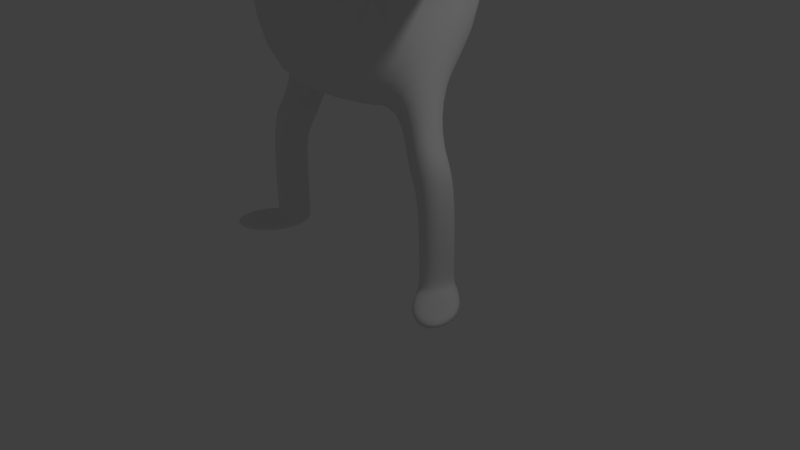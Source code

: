 # Source: goomba.blend  (saved by Blender 2.76.0; exported with 4.5.12 LTS)
import bpy
from mathutils import Matrix  # noqa: F401  (used for matrix-valued properties, if any)

bpy.ops.wm.read_factory_settings(use_empty=True)
scene = bpy.context.scene
scene.name = 'Scene'

# ---- collections
col_collection_1 = bpy.data.collections.new('Collection 1'); scene.collection.children.link(col_collection_1)

# ---- materials (node trees are filled in below, after node groups)
mat_material = bpy.data.materials.new('Material')
mat_material.alpha_threshold = 0.0
mat_material.use_transparent_shadow = False
mat_material.roughness = 0.5
mat_material.line_color = (0.0, 0.0, 0.0, 1.0)

# ---- material node trees

# ---- world
world_world = bpy.data.worlds.new('World'); scene.world = world_world
world_world.color = (0.05088, 0.05088, 0.05088)
world_world.use_sun_shadow = False
world_world.sun_shadow_jitter_overblur = 0.0
world_world.cycles.sampling_method = 'MANUAL'
world_world.cycles.sample_map_resolution = 256

# ---- cameras
cam_camera = bpy.data.cameras.new('Camera')
cam_camera.clip_end = 100.0
cam_camera.lens = 35.0
cam_camera.sensor_width = 32.0
cam_camera.sensor_height = 18.0
cam_camera.ortho_scale = 7.314
cam_camera.dof.focus_distance = 0.0
cam_camera.dof.aperture_fstop = 128.0

# ---- lights
light_lamp = bpy.data.lights.new('Lamp', 'POINT')
light_lamp.transmission_factor = 0.0
light_lamp.cutoff_distance = 30.0
light_lamp.energy = 100.0
light_lamp.shadow_buffer_clip_start = 1.001
light_lamp.shadow_soft_size = 0.1
light_lamp.shadow_maximum_resolution = 0.006
light_lamp.use_absolute_resolution = True
light_lamp.cycles.use_multiple_importance_sampling = False

# ---- meshes
me_cube = bpy.data.meshes.new('Cube')
me_cube.from_pydata([(-0.9529, -0.4526, 1.477), (-1.288, -0.4424, 1.925), (-0.4129, -1.0, 2.076), (-0.4129, 1.0, 2.076), (-1.277, 0.0551, 1.782), (-1.01, 0.09382, 1.501), (-1.0, -1.0, 6.786), (-1.0, 1.0, 6.786), (-1.081, 0.1781, 2.521), (-1.093, -0.3193, 2.663), (-0.8142, 0.2168, 2.239), (-0.7569, -0.3295, 2.216), (-1.162, -1.162, 3.518), (-1.162, -1.162, 5.343), (-1.162, 1.162, 3.518), (-1.162, 1.162, 5.343), (0.0, 1.0, 2.076), (0.0, -1.0, 2.076), (0.0, 1.0, 6.786), (0.0, -1.0, 6.786), (0.0, 1.162, 5.343), (0.0, 1.162, 3.518), (0.0, -1.162, 3.518), (0.0, -1.162, 5.343), (-1.509, -0.473, 1.741), (-1.498, 0.02448, 1.598), (-1.174, -0.4832, 1.294), (-1.231, 0.06319, 1.317), (-1.509, -0.473, 0.1979), (-1.498, 0.02448, 0.1979), (-1.174, -0.4832, 0.1979), (-1.231, 0.06319, 0.1979), (-1.509, -0.473, 0.03023), (-1.498, 0.02448, 0.03023), (-1.174, -0.4832, 0.03023), (-1.231, 0.06319, 0.03023), (-1.94, -0.881, 0.1979), (-1.928, -0.3835, 0.1979), (-1.604, -0.8912, 0.1979), (-1.94, -0.881, 0.03023), (-1.928, -0.3835, 0.03023), (-1.604, -0.8912, 0.03023), (-1.509, -0.473, 0.3043), (-1.174, -0.4832, 0.2735), (-1.498, 0.02448, 0.2945), (-1.231, 0.06319, 0.2751), (-1.594, -0.2144, 4.262), (-1.594, -0.2144, 4.599), (-1.594, 0.2144, 4.262), (-1.594, 0.2144, 4.599), (-2.792, -0.2144, 4.262), (-2.792, -0.2144, 4.599), (-2.792, 0.2144, 4.262), (-2.792, 0.2144, 4.599), (-2.858, -0.2144, 4.262), (-2.858, -0.2144, 4.599), (-2.858, 0.2144, 4.262), (-2.858, 0.2144, 4.599), (-3.929, -0.2144, 4.391), (-3.929, -0.2144, 4.47), (-3.929, 0.2144, 4.391), (-3.929, 0.2144, 4.47), (-4.327, 0.2425, 4.49), (-4.329, 0.2423, 4.381), (-4.327, -0.1976, 4.49), (-4.329, -0.1979, 4.381), (-4.264, -0.1979, 4.381), (-4.257, -0.197, 4.511), (-4.264, 0.2423, 4.381), (-4.257, 0.2431, 4.511), (-4.078, 0.2431, 4.511), (-4.085, 0.2423, 4.381), (-4.078, -0.1356, 4.511), (-4.085, -0.1365, 4.381), (-4.379, 0.2257, 4.465), (-4.379, 0.2257, 4.396), (-4.595, -0.2186, 4.463), (-4.09, -0.3398, 4.41), (-4.09, -0.3398, 4.452), (-4.158, -0.331, 4.404), (-4.158, -0.331, 4.457), (-4.121, -0.3175, 4.457), (-4.121, -0.3175, 4.404), (-4.121, -0.5333, 4.413), (-4.121, -0.5333, 4.448), (-4.161, -0.484, 4.404), (-4.161, -0.484, 4.457), (-4.127, -0.4908, 4.455), (-4.127, -0.4908, 4.406), (-4.252, -0.6323, 4.431), (-4.252, -0.6323, 4.431), (-4.252, -0.6323, 4.431), (-4.252, -0.6323, 4.431), (-4.252, -0.6323, 4.431), (-4.252, -0.6323, 4.431), (-4.625, -0.1104, 4.48), (-4.44, 0.05658, 4.385), (-4.41, 0.1488, 4.396), (-4.625, -0.1104, 4.382), (-4.44, 0.05658, 4.476), (-4.41, 0.1488, 4.465), (-4.41, -0.1682, 4.463), (-4.595, -0.2186, 4.399), (-4.44, -0.05797, 4.381), (-4.44, -0.05797, 4.48), (-4.772, -0.2514, 4.407), (-4.792, -0.1711, 4.395), (-4.792, -0.1711, 4.467), (-4.772, -0.2514, 4.454), (-4.975, -0.2633, 4.431), (-4.975, -0.2633, 4.431), (-4.975, -0.2633, 4.431), (-4.975, -0.2633, 4.431), (-4.645, 0.05658, 4.385), (-4.645, 0.05658, 4.476), (-4.645, -0.05797, 4.381), (-4.645, -0.05797, 4.48), (-4.872, 0.03828, 4.4), (-4.872, 0.03828, 4.462), (-4.872, -0.03967, 4.397), (-4.872, -0.03967, 4.465), (-5.079, -0.0006925, 4.431), (-5.079, -0.0006925, 4.431), (-5.079, -0.0006925, 4.431), (-5.079, -0.0006925, 4.431), (-4.64, 0.1228, 4.385), (-4.61, 0.2151, 4.396), (-4.64, 0.1228, 4.476), (-4.61, 0.2151, 4.465), (-4.776, 0.1886, 4.4), (-4.755, 0.2517, 4.407), (-4.776, 0.1886, 4.462), (-4.755, 0.2517, 4.454), (-4.94, 0.2836, 4.431), (-4.94, 0.2836, 4.431), (-4.94, 0.2836, 4.431), (-4.94, 0.2836, 4.431), (-4.536, 0.2891, 4.465), (-4.536, 0.2891, 4.396), (-4.567, 0.2122, 4.396), (-4.567, 0.2122, 4.465), (-4.67, 0.3212, 4.451), (-4.67, 0.3212, 4.41), (-4.688, 0.2761, 4.41), (-4.688, 0.2761, 4.451), (-4.803, 0.3448, 4.431), (-4.803, 0.3448, 4.431), (-4.803, 0.3448, 4.431), (-4.803, 0.3448, 4.431), (-4.329, -0.05116, 4.381), (-4.329, 0.09556, 4.381), (-4.327, -0.05091, 4.49), (-4.327, 0.09582, 4.49), (-4.41, -0.1682, 4.398), (-4.264, 0.0222, 4.381), (-4.257, 0.02305, 4.511), (-4.167, 0.2534, 4.511), (-4.174, 0.2526, 4.381), (-2.285, -0.9716, 6.791), (-2.285, 0.9716, 6.791), (0.0, 2.118, 6.791), (0.0, -2.118, 6.791), (-0.8895, -0.2991, 7.416), (-0.8895, 0.2991, 7.416), (0.0, 0.2991, 7.416), (0.0, -0.2991, 7.416)], [], [(16, 17, 2, 3), (7, 6, 158, 159), (11, 9, 1, 0), (23, 19, 6, 13), (13, 6, 7, 15), (21, 16, 3, 14), (18, 20, 15, 7), (20, 21, 14, 15), (12, 14, 8, 9), (14, 12, 46, 48), (17, 22, 12, 2), (22, 23, 13, 12), (3, 2, 11, 10), (10, 11, 0, 5), (8, 10, 5, 4), (14, 3, 10, 8), (9, 8, 4, 1), (2, 12, 9, 11), (5, 0, 26, 27), (43, 42, 28, 30), (4, 5, 27, 25), (1, 4, 25, 24), (0, 1, 24, 26), (29, 31, 35, 33), (42, 44, 29, 28), (44, 45, 31, 29), (45, 43, 30, 31), (34, 32, 33, 35), (31, 30, 34, 35), (32, 34, 41, 39), (34, 30, 38, 41), (38, 36, 39, 41), (36, 37, 40, 39), (33, 32, 39, 40), (29, 33, 40, 37), (30, 28, 36, 38), (28, 29, 37, 36), (27, 26, 43, 45), (25, 27, 45, 44), (24, 25, 44, 42), (26, 24, 42, 43), (48, 46, 50, 52), (13, 15, 49, 47), (15, 14, 48, 49), (12, 13, 47, 46), (51, 53, 57, 55), (46, 47, 51, 50), (47, 49, 53, 51), (49, 48, 52, 53), (56, 54, 58, 60), (53, 52, 56, 57), (52, 50, 54, 56), (50, 51, 55, 54), (156, 157, 68, 69), (54, 55, 59, 58), (55, 57, 61, 59), (57, 56, 60, 61), (58, 59, 78, 77), (61, 60, 71, 70), (66, 73, 82, 79), (66, 67, 64, 65), (69, 68, 63, 62), (102, 76, 108, 105), (62, 63, 75, 74), (76, 95, 107, 108), (82, 77, 83, 88), (79, 82, 88, 85), (73, 58, 77, 82), (67, 66, 79, 80), (59, 72, 81, 78), (72, 67, 80, 81), (86, 85, 91, 92), (87, 86, 92, 93), (77, 78, 84, 83), (81, 80, 86, 87), (80, 79, 85, 86), (78, 81, 87, 84), (94, 93, 92, 91), (89, 90, 93, 94), (84, 87, 93, 90), (85, 88, 94, 91), (88, 83, 89, 94), (83, 84, 90, 89), (106, 105, 109, 110), (104, 103, 98, 95), (95, 98, 106, 107), (101, 104, 95, 76), (98, 102, 105, 106), (111, 110, 109, 112), (108, 107, 111, 112), (105, 108, 112, 109), (107, 106, 110, 111), (96, 103, 115, 113), (113, 115, 119, 117), (99, 96, 113, 114), (103, 104, 116, 115), (104, 99, 114, 116), (120, 118, 122, 124), (114, 113, 117, 118), (116, 114, 118, 120), (115, 116, 120, 119), (122, 121, 123, 124), (119, 120, 124, 123), (117, 119, 123, 121), (118, 117, 121, 122), (97, 96, 125, 126), (128, 126, 130, 132), (96, 99, 127, 125), (99, 100, 128, 127), (100, 97, 126, 128), (129, 131, 135, 133), (126, 125, 129, 130), (125, 127, 131, 129), (127, 128, 132, 131), (134, 133, 135, 136), (131, 132, 136, 135), (132, 130, 134, 136), (130, 129, 133, 134), (74, 75, 138, 137), (138, 139, 143, 142), (75, 97, 139, 138), (100, 74, 137, 140), (97, 100, 140, 139), (143, 144, 148, 147), (139, 140, 144, 143), (137, 138, 142, 141), (140, 137, 141, 144), (146, 147, 148, 145), (141, 142, 146, 145), (144, 141, 145, 148), (142, 143, 147, 146), (103, 153, 102, 98), (153, 101, 76, 102), (65, 64, 101, 153), (70, 71, 157, 156), (63, 150, 97, 75), (97, 150, 149, 96), (96, 149, 66, 103), (66, 65, 153, 103), (150, 154, 66, 149), (68, 154, 150, 63), (157, 71, 154, 68), (66, 154, 71, 73), (60, 58, 73, 71), (69, 62, 152, 155), (62, 74, 100, 152), (100, 99, 151, 152), (152, 151, 67, 155), (99, 104, 67, 151), (67, 104, 101, 64), (67, 72, 70, 155), (69, 155, 70, 156), (61, 70, 72, 59), (158, 161, 165, 162), (18, 7, 159, 160), (6, 19, 161, 158), (164, 163, 162, 165), (159, 158, 162, 163), (160, 159, 163, 164)])
me_cube.polygons.foreach_set('use_smooth', [1, 1, 1, 1, 1, 1, 1, 1, 1, 1, 1, 1, 1, 1, 1, 1, 1, 1, 1, 1, 1, 1, 1, 1, 1, 1, 1, 1, 1, 1, 1, 1, 1, 1, 1, 1, 1, 1, 1, 1, 1, 1, 1, 1, 1, 1, 1, 1, 1, 1, 1, 1, 1, 1, 1, 1, 1, 1, 1, 1, 1, 1, 1, 1, 1, 1, 1, 1, 1, 1, 1, 1, 1, 1, 1, 1, 1, 1, 1, 1, 1, 1, 1, 1, 0, 0, 1, 1, 1, 1, 1, 0, 1, 1, 0, 0, 1, 1, 0, 1, 0, 1, 0, 1, 0, 1, 0, 0, 1, 0, 0, 1, 0, 1, 1, 1, 0, 1, 1, 1, 1, 1, 0, 0, 0, 1, 1, 1, 1, 1, 1, 1, 1, 1, 1, 1, 1, 1, 1, 1, 1, 1, 1, 1, 1, 1, 1, 1, 1, 1, 1, 1, 1, 1, 1, 1, 1, 1, 1])
me_cube.materials.append(mat_material)
me_cube.use_remesh_preserve_volume = False
me_cube.use_remesh_preserve_attributes = False
me_cube.use_mirror_vertex_groups = False
me_cube.update()

# ---- objects
ob_goomba = bpy.data.objects.new('Goomba', me_cube)
ob_lamp = bpy.data.objects.new('Lamp', light_lamp)
ob_camera = bpy.data.objects.new('Camera', cam_camera)

# ---- transforms, parenting, visibility, modifiers, constraints
ob_goomba.location = (0.0, 0.0, 0.0)
ob_goomba.lock_rotations_4d = False
ob_goomba.empty_display_type = 'ARROWS'
ob_goomba.lineart.crease_threshold = 0.0
_m = ob_goomba.modifiers.new('Mirror', 'MIRROR')
_m.use_clip = True
_m = ob_goomba.modifiers.new('Subsurf', 'SUBSURF')
_m.uv_smooth = 'PRESERVE_CORNERS'
_m.quality = 2
_m.levels = 2
_m.show_only_control_edges = False
ob_lamp.location = (4.076, 1.005, 5.904)
ob_lamp.rotation_euler = (0.6503, 0.05522, 1.866)
ob_lamp.lock_rotations_4d = False
ob_lamp.empty_display_type = 'ARROWS'
ob_lamp.color = (0.0, 0.0, 0.0, 0.0)
ob_lamp.lineart.crease_threshold = 0.0
ob_camera.location = (7.481, -6.508, 5.344)
ob_camera.rotation_euler = (1.109, 0.01082, 0.8149)
ob_camera.lock_rotations_4d = False
ob_camera.empty_display_type = 'ARROWS'
ob_camera.color = (0.0, 0.0, 0.0, 0.0)
ob_camera.display_type = 'WIRE'
ob_camera.lineart.crease_threshold = 0.0

# ---- collection membership
col_collection_1.objects.link(ob_goomba)
col_collection_1.objects.link(ob_lamp)
col_collection_1.objects.link(ob_camera)

# ---- scene / render settings (as saved in the file)
scene.camera = ob_camera
scene.frame_start = 1; scene.frame_end = 250; scene.frame_set(1)
scene.render.engine = 'BLENDER_EEVEE_NEXT'
scene.render.resolution_percentage = 50
scene.render.dither_intensity = 0.0
scene.cycles.use_denoising = False
scene.cycles.samples = 10
scene.cycles.sampling_pattern = 'TABULATED_SOBOL'
scene.cycles.light_sampling_threshold = 0.0
scene.cycles.use_adaptive_sampling = False
scene.cycles.use_light_tree = False
scene.cycles.blur_glossy = 0.0
scene.cycles.pixel_filter_type = 'GAUSSIAN'
scene.cycles.sample_clamp_indirect = 0.0
scene.view_settings.view_transform = 'Standard'
bpy.context.view_layer.update()
